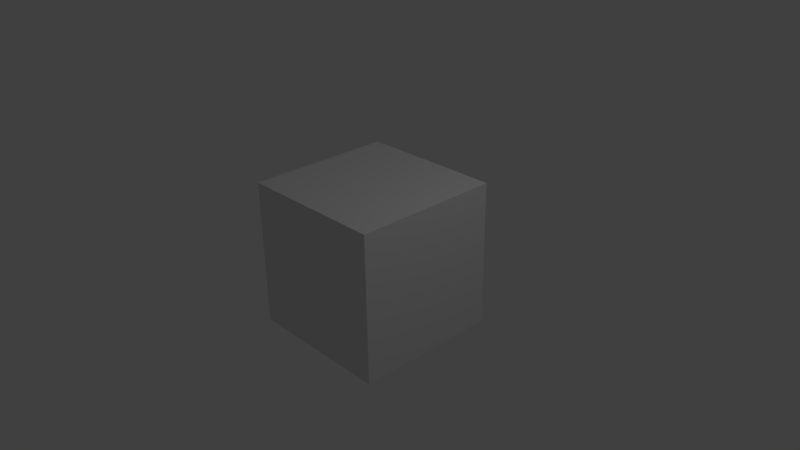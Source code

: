 # Source: background-test.blend  (saved by Blender 2.77.0; exported with 4.5.12 LTS)
import bpy
from mathutils import Matrix  # noqa: F401  (used for matrix-valued properties, if any)

bpy.ops.wm.read_factory_settings(use_empty=True)
scene = bpy.context.scene
scene.name = 'Scene'

# ---- collections
col_collection_1 = bpy.data.collections.new('Collection 1'); scene.collection.children.link(col_collection_1)

# ---- materials (node trees are filled in below, after node groups)
mat_material = bpy.data.materials.new('Material')
mat_material.alpha_threshold = 0.0
mat_material.roughness = 0.5
mat_material.line_color = (0.0, 0.0, 0.0, 1.0)

# ---- material node trees
mat_material.use_nodes = True; mat_material.node_tree.nodes.clear()
_N = mat_material.node_tree.nodes; _L = mat_material.node_tree.links
n0 = _N.new('ShaderNodeOutputMaterial'); n0.name = 'Material Output'; n0.location = (300, 300)
n1 = _N.new('ShaderNodeBsdfDiffuse'); n1.name = 'Diffuse BSDF'; n1.location = (10, 300)
n2 = _N.new('ShaderNodeTexEnvironment'); n2.name = 'Environment Texture'; n2.location = (-235, 262)
n2.width = 140
_L.new(n1.outputs[0], n0.inputs[0])
n0.is_active_output = True

# ---- world
world_world = bpy.data.worlds.new('World'); scene.world = world_world
world_world.color = (0.05088, 0.05088, 0.05088)
world_world.use_sun_shadow = False
world_world.sun_shadow_jitter_overblur = 0.0
world_world.cycles.sampling_method = 'MANUAL'

# ---- cameras
cam_camera = bpy.data.cameras.new('Camera')
cam_camera.clip_end = 100.0
cam_camera.lens = 35.0
cam_camera.sensor_width = 32.0
cam_camera.sensor_height = 18.0
cam_camera.ortho_scale = 7.314
cam_camera.dof.focus_distance = 0.0

# ---- lights
light_lamp = bpy.data.lights.new('Lamp', 'POINT')
light_lamp.transmission_factor = 0.0
light_lamp.cutoff_distance = 30.0
light_lamp.energy = 100.0
light_lamp.shadow_buffer_clip_start = 1.001
light_lamp.shadow_soft_size = 0.1
light_lamp.shadow_maximum_resolution = 0.006
light_lamp.use_absolute_resolution = True

# ---- meshes
me_cube = bpy.data.meshes.new('Cube')
me_cube.from_pydata([(1.0, 1.0, -1.0), (1.0, -1.0, -1.0), (-1.0, -1.0, -1.0), (-1.0, 1.0, -1.0), (1.0, 1.0, 1.0), (1.0, -1.0, 1.0), (-1.0, -1.0, 1.0), (-1.0, 1.0, 1.0)], [], [(0, 1, 2, 3), (4, 7, 6, 5), (0, 4, 5, 1), (1, 5, 6, 2), (2, 6, 7, 3), (4, 0, 3, 7)])
me_cube.materials.append(mat_material)
me_cube.use_remesh_preserve_volume = False
me_cube.use_remesh_preserve_attributes = False
me_cube.use_mirror_vertex_groups = False
me_cube.update()

# ---- objects
ob_cube = bpy.data.objects.new('Cube', me_cube)
ob_lamp = bpy.data.objects.new('Lamp', light_lamp)
ob_camera = bpy.data.objects.new('Camera', cam_camera)

# ---- transforms, parenting, visibility, modifiers, constraints
ob_cube.location = (0.0, 0.0, 0.0)
ob_cube.lock_rotations_4d = False
ob_cube.empty_display_type = 'ARROWS'
ob_cube.lineart.crease_threshold = 0.0
ob_lamp.location = (4.076, 1.005, 5.904)
ob_lamp.rotation_euler = (0.6503, 0.05522, 1.866)
ob_lamp.lock_rotations_4d = False
ob_lamp.empty_display_type = 'ARROWS'
ob_lamp.color = (0.0, 0.0, 0.0, 0.0)
ob_lamp.lineart.crease_threshold = 0.0
ob_camera.location = (7.481, -6.508, 5.344)
ob_camera.rotation_euler = (1.109, 0.01082, 0.8149)
ob_camera.lock_rotations_4d = False
ob_camera.empty_display_type = 'ARROWS'
ob_camera.color = (0.0, 0.0, 0.0, 0.0)
ob_camera.display_type = 'WIRE'
ob_camera.lineart.crease_threshold = 0.0

# ---- collection membership
col_collection_1.objects.link(ob_cube)
col_collection_1.objects.link(ob_lamp)
col_collection_1.objects.link(ob_camera)

# ---- scene / render settings (as saved in the file)
scene.camera = ob_camera
scene.frame_start = 1; scene.frame_end = 250; scene.frame_set(1)
scene.render.engine = 'CYCLES'
scene.render.resolution_percentage = 50
scene.render.dither_intensity = 0.0
scene.cycles.use_denoising = False
scene.cycles.samples = 128
scene.cycles.sampling_pattern = 'TABULATED_SOBOL'
scene.cycles.light_sampling_threshold = 0.0
scene.cycles.use_adaptive_sampling = False
scene.cycles.use_light_tree = False
scene.cycles.blur_glossy = 0.0
scene.cycles.sample_clamp_indirect = 0.0
scene.view_settings.view_transform = 'Standard'
bpy.context.view_layer.update()
